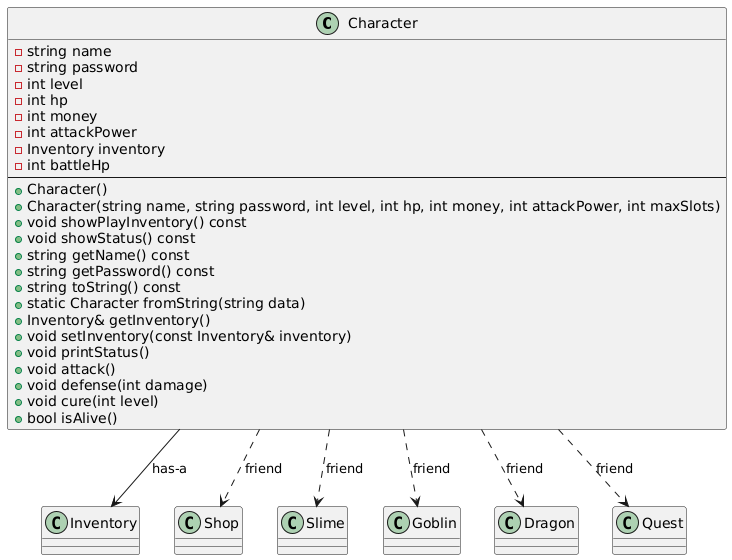

The diagram above was rendered by PlantUML. Its source (embedded in the PNG):
@startuml
class Character {
    - string name
    - string password
    - int level
    - int hp
    - int money
    - int attackPower
    - Inventory inventory
    - int battleHp
    --
    + Character()
    + Character(string name, string password, int level, int hp, int money, int attackPower, int maxSlots)
    + void showPlayInventory() const
    + void showStatus() const
    + string getName() const
    + string getPassword() const
    + string toString() const
    + static Character fromString(string data)
    + Inventory& getInventory()
    + void setInventory(const Inventory& inventory)
    + void printStatus()
    + void attack()
    + void defense(int damage)
    + void cure(int level)
    + bool isAlive()
}

Character --> Inventory : has-a
Character ..> Shop : friend
Character ..> Slime : friend
Character ..> Goblin : friend
Character ..> Dragon : friend
Character ..> Quest : friend
@enduml